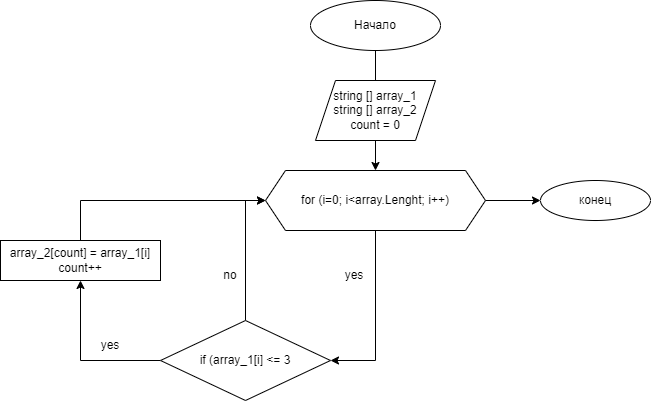

The diagram above was exported from draw.io. Its source (the exported page's mxGraphModel, read from the mxfile embedded in the PNG):
<mxGraphModel dx="1050" dy="549" grid="1" gridSize="10" guides="1" tooltips="1" connect="1" arrows="1" fold="1" page="1" pageScale="1" pageWidth="827" pageHeight="1169" math="0" shadow="0">
  <root>
    <mxCell id="0" />
    <mxCell id="1" parent="0" />
    <mxCell id="NUVgm7yYqbuqMqcW209d-6" value="" style="edgeStyle=orthogonalEdgeStyle;rounded=0;orthogonalLoop=1;jettySize=auto;html=1;" edge="1" parent="1" source="NUVgm7yYqbuqMqcW209d-1" target="NUVgm7yYqbuqMqcW209d-3">
      <mxGeometry relative="1" as="geometry" />
    </mxCell>
    <mxCell id="NUVgm7yYqbuqMqcW209d-1" value="Начало" style="ellipse;whiteSpace=wrap;html=1;" vertex="1" parent="1">
      <mxGeometry x="350" y="110" width="130" height="50" as="geometry" />
    </mxCell>
    <mxCell id="NUVgm7yYqbuqMqcW209d-2" value="string [] array_1&lt;br&gt;string [] array_2&lt;br&gt;count = 0" style="shape=parallelogram;perimeter=parallelogramPerimeter;whiteSpace=wrap;html=1;fixedSize=1;" vertex="1" parent="1">
      <mxGeometry x="355" y="190" width="120" height="60" as="geometry" />
    </mxCell>
    <mxCell id="NUVgm7yYqbuqMqcW209d-7" value="" style="edgeStyle=orthogonalEdgeStyle;rounded=0;orthogonalLoop=1;jettySize=auto;html=1;entryX=1;entryY=0.5;entryDx=0;entryDy=0;" edge="1" parent="1" source="NUVgm7yYqbuqMqcW209d-3" target="NUVgm7yYqbuqMqcW209d-4">
      <mxGeometry relative="1" as="geometry" />
    </mxCell>
    <mxCell id="NUVgm7yYqbuqMqcW209d-17" style="edgeStyle=orthogonalEdgeStyle;rounded=0;orthogonalLoop=1;jettySize=auto;html=1;entryX=0;entryY=0.5;entryDx=0;entryDy=0;" edge="1" parent="1" source="NUVgm7yYqbuqMqcW209d-3" target="NUVgm7yYqbuqMqcW209d-16">
      <mxGeometry relative="1" as="geometry" />
    </mxCell>
    <mxCell id="NUVgm7yYqbuqMqcW209d-3" value="for (i=0; i&amp;lt;array.Lenght; i++)" style="shape=hexagon;perimeter=hexagonPerimeter2;whiteSpace=wrap;html=1;fixedSize=1;" vertex="1" parent="1">
      <mxGeometry x="305" y="280" width="220" height="60" as="geometry" />
    </mxCell>
    <mxCell id="NUVgm7yYqbuqMqcW209d-8" style="edgeStyle=orthogonalEdgeStyle;rounded=0;orthogonalLoop=1;jettySize=auto;html=1;entryX=0.5;entryY=1;entryDx=0;entryDy=0;exitX=0;exitY=0.5;exitDx=0;exitDy=0;" edge="1" parent="1" source="NUVgm7yYqbuqMqcW209d-4" target="NUVgm7yYqbuqMqcW209d-5">
      <mxGeometry relative="1" as="geometry" />
    </mxCell>
    <mxCell id="NUVgm7yYqbuqMqcW209d-13" style="edgeStyle=orthogonalEdgeStyle;rounded=0;orthogonalLoop=1;jettySize=auto;html=1;entryX=0;entryY=0.5;entryDx=0;entryDy=0;" edge="1" parent="1" source="NUVgm7yYqbuqMqcW209d-4" target="NUVgm7yYqbuqMqcW209d-3">
      <mxGeometry relative="1" as="geometry" />
    </mxCell>
    <mxCell id="NUVgm7yYqbuqMqcW209d-4" value="if (array_1[i] &amp;lt;= 3" style="rhombus;whiteSpace=wrap;html=1;" vertex="1" parent="1">
      <mxGeometry x="200" y="430" width="170" height="80" as="geometry" />
    </mxCell>
    <mxCell id="NUVgm7yYqbuqMqcW209d-10" style="edgeStyle=orthogonalEdgeStyle;rounded=0;orthogonalLoop=1;jettySize=auto;html=1;entryX=0;entryY=0.5;entryDx=0;entryDy=0;exitX=0.5;exitY=0;exitDx=0;exitDy=0;" edge="1" parent="1" source="NUVgm7yYqbuqMqcW209d-5" target="NUVgm7yYqbuqMqcW209d-3">
      <mxGeometry relative="1" as="geometry" />
    </mxCell>
    <mxCell id="NUVgm7yYqbuqMqcW209d-5" value="array_2[count] = array_1[i]&lt;br&gt;count++" style="rounded=0;whiteSpace=wrap;html=1;" vertex="1" parent="1">
      <mxGeometry x="40" y="350" width="160" height="40" as="geometry" />
    </mxCell>
    <mxCell id="NUVgm7yYqbuqMqcW209d-9" value="yes" style="text;html=1;strokeColor=none;fillColor=none;align=center;verticalAlign=middle;whiteSpace=wrap;rounded=0;" vertex="1" parent="1">
      <mxGeometry x="120" y="440" width="60" height="30" as="geometry" />
    </mxCell>
    <mxCell id="NUVgm7yYqbuqMqcW209d-11" value="yes" style="text;html=1;strokeColor=none;fillColor=none;align=center;verticalAlign=middle;whiteSpace=wrap;rounded=0;" vertex="1" parent="1">
      <mxGeometry x="374" y="370" width="40" height="30" as="geometry" />
    </mxCell>
    <mxCell id="NUVgm7yYqbuqMqcW209d-14" value="no" style="text;html=1;strokeColor=none;fillColor=none;align=center;verticalAlign=middle;whiteSpace=wrap;rounded=0;" vertex="1" parent="1">
      <mxGeometry x="240" y="370" width="60" height="30" as="geometry" />
    </mxCell>
    <mxCell id="NUVgm7yYqbuqMqcW209d-16" value="конец" style="ellipse;whiteSpace=wrap;html=1;" vertex="1" parent="1">
      <mxGeometry x="580" y="290" width="110" height="40" as="geometry" />
    </mxCell>
  </root>
</mxGraphModel>